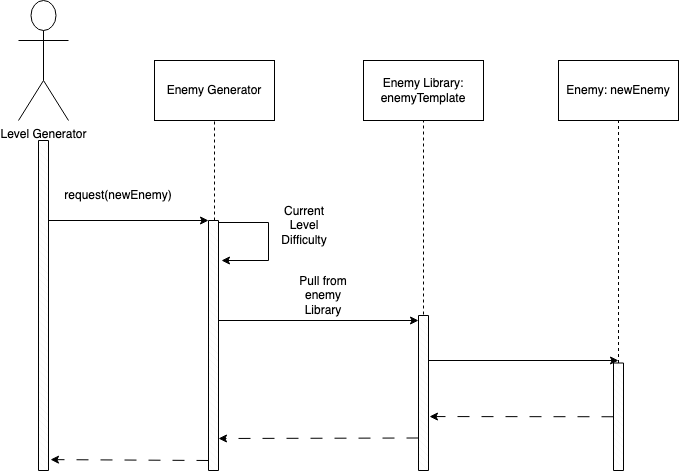

The diagram above was exported from draw.io. Its source (the exported page's mxGraphModel, read from the mxfile embedded in the PNG):
<mxGraphModel dx="913" dy="627" grid="1" gridSize="10" guides="1" tooltips="1" connect="1" arrows="1" fold="1" page="1" pageScale="1" pageWidth="850" pageHeight="1100" math="0" shadow="0">
  <root>
    <mxCell id="0" />
    <mxCell id="1" parent="0" />
    <mxCell id="eEHz1hWQxwvlWHV1NAc1-1" value="Level Generator" style="shape=umlActor;verticalLabelPosition=bottom;verticalAlign=top;html=1;" vertex="1" parent="1">
      <mxGeometry x="120" y="80" width="50" height="120" as="geometry" />
    </mxCell>
    <mxCell id="eEHz1hWQxwvlWHV1NAc1-4" value="" style="verticalLabelPosition=bottom;verticalAlign=top;html=1;shape=mxgraph.basic.patternFillRect;fillStyle=diag;step=5;fillStrokeWidth=0.2;fillStrokeColor=#dddddd;rotation=90;" vertex="1" parent="1">
      <mxGeometry x="-20" y="380" width="330" height="10" as="geometry" />
    </mxCell>
    <mxCell id="eEHz1hWQxwvlWHV1NAc1-5" value="" style="endArrow=classic;html=1;rounded=0;" edge="1" parent="1">
      <mxGeometry width="50" height="50" relative="1" as="geometry">
        <mxPoint x="150" y="300" as="sourcePoint" />
        <mxPoint x="310" y="300" as="targetPoint" />
      </mxGeometry>
    </mxCell>
    <mxCell id="eEHz1hWQxwvlWHV1NAc1-6" value="" style="verticalLabelPosition=bottom;verticalAlign=top;html=1;shape=mxgraph.basic.patternFillRect;fillStyle=diag;step=5;fillStrokeWidth=0.2;fillStrokeColor=#dddddd;rotation=90;" vertex="1" parent="1">
      <mxGeometry x="190" y="420" width="250" height="10" as="geometry" />
    </mxCell>
    <mxCell id="eEHz1hWQxwvlWHV1NAc1-8" value="Enemy Generator" style="rounded=0;whiteSpace=wrap;html=1;" vertex="1" parent="1">
      <mxGeometry x="256" y="140" width="120" height="60" as="geometry" />
    </mxCell>
    <mxCell id="eEHz1hWQxwvlWHV1NAc1-9" value="request(newEnemy)" style="text;html=1;strokeColor=none;fillColor=none;align=center;verticalAlign=middle;whiteSpace=wrap;rounded=0;" vertex="1" parent="1">
      <mxGeometry x="190" y="260" width="60" height="30" as="geometry" />
    </mxCell>
    <mxCell id="eEHz1hWQxwvlWHV1NAc1-10" value="" style="endArrow=none;dashed=1;html=1;rounded=0;entryX=0.5;entryY=1;entryDx=0;entryDy=0;" edge="1" parent="1" target="eEHz1hWQxwvlWHV1NAc1-8">
      <mxGeometry width="50" height="50" relative="1" as="geometry">
        <mxPoint x="316" y="300" as="sourcePoint" />
        <mxPoint x="361" y="250" as="targetPoint" />
      </mxGeometry>
    </mxCell>
    <mxCell id="eEHz1hWQxwvlWHV1NAc1-11" value="" style="endArrow=classic;html=1;rounded=0;entryX=0.16;entryY=-0.3;entryDx=0;entryDy=0;entryPerimeter=0;" edge="1" parent="1" target="eEHz1hWQxwvlWHV1NAc1-6">
      <mxGeometry width="50" height="50" relative="1" as="geometry">
        <mxPoint x="320" y="302" as="sourcePoint" />
        <mxPoint x="370" y="252" as="targetPoint" />
        <Array as="points">
          <mxPoint x="370" y="302" />
          <mxPoint x="370" y="340" />
        </Array>
      </mxGeometry>
    </mxCell>
    <mxCell id="eEHz1hWQxwvlWHV1NAc1-12" value="Current Level Difficulty" style="text;html=1;strokeColor=none;fillColor=none;align=center;verticalAlign=middle;whiteSpace=wrap;rounded=0;" vertex="1" parent="1">
      <mxGeometry x="376" y="290" width="60" height="30" as="geometry" />
    </mxCell>
    <mxCell id="eEHz1hWQxwvlWHV1NAc1-13" value="" style="endArrow=classic;html=1;rounded=0;" edge="1" parent="1">
      <mxGeometry width="50" height="50" relative="1" as="geometry">
        <mxPoint x="320" y="400" as="sourcePoint" />
        <mxPoint x="520" y="400" as="targetPoint" />
      </mxGeometry>
    </mxCell>
    <mxCell id="eEHz1hWQxwvlWHV1NAc1-14" value="Pull from enemy Library" style="text;html=1;strokeColor=none;fillColor=none;align=center;verticalAlign=middle;whiteSpace=wrap;rounded=0;" vertex="1" parent="1">
      <mxGeometry x="395" y="360" width="60" height="30" as="geometry" />
    </mxCell>
    <mxCell id="eEHz1hWQxwvlWHV1NAc1-15" value="" style="verticalLabelPosition=bottom;verticalAlign=top;html=1;shape=mxgraph.basic.patternFillRect;fillStyle=diag;step=5;fillStrokeWidth=0.2;fillStrokeColor=#dddddd;rotation=90;" vertex="1" parent="1">
      <mxGeometry x="447.5" y="467.5" width="155" height="10" as="geometry" />
    </mxCell>
    <mxCell id="eEHz1hWQxwvlWHV1NAc1-16" value="Enemy Library: enemyTemplate" style="rounded=0;whiteSpace=wrap;html=1;" vertex="1" parent="1">
      <mxGeometry x="465" y="140" width="120" height="60" as="geometry" />
    </mxCell>
    <mxCell id="eEHz1hWQxwvlWHV1NAc1-17" value="" style="endArrow=none;dashed=1;html=1;rounded=0;entryX=0.5;entryY=1;entryDx=0;entryDy=0;" edge="1" parent="1" target="eEHz1hWQxwvlWHV1NAc1-16">
      <mxGeometry width="50" height="50" relative="1" as="geometry">
        <mxPoint x="525" y="394" as="sourcePoint" />
        <mxPoint x="570" y="340" as="targetPoint" />
      </mxGeometry>
    </mxCell>
    <mxCell id="eEHz1hWQxwvlWHV1NAc1-18" value="" style="endArrow=classic;html=1;rounded=0;" edge="1" parent="1">
      <mxGeometry width="50" height="50" relative="1" as="geometry">
        <mxPoint x="530" y="440" as="sourcePoint" />
        <mxPoint x="720" y="440" as="targetPoint" />
      </mxGeometry>
    </mxCell>
    <mxCell id="eEHz1hWQxwvlWHV1NAc1-20" value="Enemy: newEnemy" style="rounded=0;whiteSpace=wrap;html=1;" vertex="1" parent="1">
      <mxGeometry x="660" y="140" width="120" height="60" as="geometry" />
    </mxCell>
    <mxCell id="eEHz1hWQxwvlWHV1NAc1-21" value="" style="verticalLabelPosition=bottom;verticalAlign=top;html=1;shape=mxgraph.basic.patternFillRect;fillStyle=diag;step=5;fillStrokeWidth=0.2;fillStrokeColor=#dddddd;rotation=90;" vertex="1" parent="1">
      <mxGeometry x="666.25" y="491.25" width="107.5" height="10" as="geometry" />
    </mxCell>
    <mxCell id="eEHz1hWQxwvlWHV1NAc1-22" value="" style="endArrow=none;dashed=1;html=1;rounded=0;exitX=0;exitY=0.5;exitDx=0;exitDy=0;exitPerimeter=0;" edge="1" parent="1" source="eEHz1hWQxwvlWHV1NAc1-21">
      <mxGeometry width="50" height="50" relative="1" as="geometry">
        <mxPoint x="670" y="250" as="sourcePoint" />
        <mxPoint x="720" y="200" as="targetPoint" />
      </mxGeometry>
    </mxCell>
    <mxCell id="eEHz1hWQxwvlWHV1NAc1-23" value="" style="endArrow=classic;html=1;rounded=0;entryX=0.652;entryY=-0.1;entryDx=0;entryDy=0;entryPerimeter=0;exitX=0.5;exitY=1;exitDx=0;exitDy=0;exitPerimeter=0;dashed=1;dashPattern=12 12;" edge="1" parent="1" source="eEHz1hWQxwvlWHV1NAc1-21" target="eEHz1hWQxwvlWHV1NAc1-15">
      <mxGeometry width="50" height="50" relative="1" as="geometry">
        <mxPoint x="610" y="530" as="sourcePoint" />
        <mxPoint x="660" y="480" as="targetPoint" />
      </mxGeometry>
    </mxCell>
    <mxCell id="eEHz1hWQxwvlWHV1NAc1-24" value="" style="endArrow=classic;html=1;rounded=0;dashed=1;dashPattern=12 12;" edge="1" parent="1">
      <mxGeometry width="50" height="50" relative="1" as="geometry">
        <mxPoint x="520" y="517.5" as="sourcePoint" />
        <mxPoint x="320" y="518" as="targetPoint" />
      </mxGeometry>
    </mxCell>
    <mxCell id="eEHz1hWQxwvlWHV1NAc1-25" value="" style="endArrow=classic;html=1;rounded=0;entryX=0.967;entryY=-0.2;entryDx=0;entryDy=0;entryPerimeter=0;dashed=1;dashPattern=12 12;" edge="1" parent="1" target="eEHz1hWQxwvlWHV1NAc1-4">
      <mxGeometry width="50" height="50" relative="1" as="geometry">
        <mxPoint x="310" y="540" as="sourcePoint" />
        <mxPoint x="360" y="490" as="targetPoint" />
      </mxGeometry>
    </mxCell>
  </root>
</mxGraphModel>